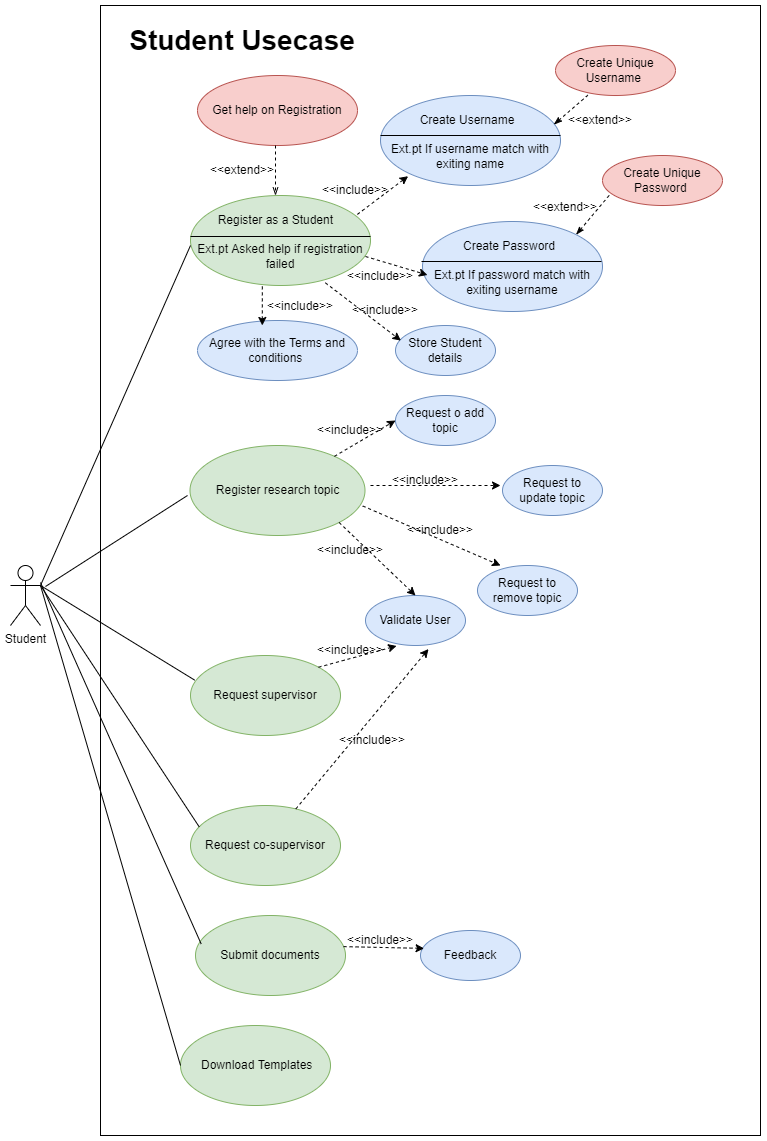

The diagram above was exported from draw.io. Its source (the exported page's mxGraphModel, read from the mxfile embedded in the PNG):
<mxGraphModel dx="1560" dy="2012" grid="1" gridSize="10" guides="1" tooltips="1" connect="1" arrows="1" fold="1" page="1" pageScale="1" pageWidth="850" pageHeight="1100" math="0" shadow="0">
  <root>
    <mxCell id="0" />
    <mxCell id="1" parent="0" />
    <mxCell id="1HYsm0bwJs_Rx7Sy5QM9-1" value="" style="rounded=0;whiteSpace=wrap;html=1;" vertex="1" parent="1">
      <mxGeometry x="170" y="-80" width="660" height="1130" as="geometry" />
    </mxCell>
    <mxCell id="1HYsm0bwJs_Rx7Sy5QM9-2" value="Student" style="shape=umlActor;verticalLabelPosition=bottom;verticalAlign=top;html=1;outlineConnect=0;" vertex="1" parent="1">
      <mxGeometry x="80" y="480" width="30" height="60" as="geometry" />
    </mxCell>
    <mxCell id="1HYsm0bwJs_Rx7Sy5QM9-3" value="&lt;br&gt;" style="ellipse;whiteSpace=wrap;html=1;fillColor=#d5e8d4;strokeColor=#82b366;" vertex="1" parent="1">
      <mxGeometry x="260" y="110" width="180" height="90" as="geometry" />
    </mxCell>
    <mxCell id="1HYsm0bwJs_Rx7Sy5QM9-5" value="Register research topic" style="ellipse;whiteSpace=wrap;html=1;fillColor=#d5e8d4;strokeColor=#82b366;" vertex="1" parent="1">
      <mxGeometry x="259.5" y="360" width="175" height="90" as="geometry" />
    </mxCell>
    <mxCell id="1HYsm0bwJs_Rx7Sy5QM9-6" value="&lt;span&gt;Request supervisor&lt;/span&gt;" style="ellipse;whiteSpace=wrap;html=1;fillColor=#d5e8d4;strokeColor=#82b366;" vertex="1" parent="1">
      <mxGeometry x="260" y="570" width="150" height="80" as="geometry" />
    </mxCell>
    <mxCell id="1HYsm0bwJs_Rx7Sy5QM9-7" value="&lt;span&gt;Request co-supervisor&lt;/span&gt;" style="ellipse;whiteSpace=wrap;html=1;fillColor=#d5e8d4;strokeColor=#82b366;" vertex="1" parent="1">
      <mxGeometry x="260" y="720" width="150" height="80" as="geometry" />
    </mxCell>
    <mxCell id="1HYsm0bwJs_Rx7Sy5QM9-8" value="&lt;span&gt;&amp;nbsp;Download Templates&lt;/span&gt;" style="ellipse;whiteSpace=wrap;html=1;fillColor=#d5e8d4;strokeColor=#82b366;" vertex="1" parent="1">
      <mxGeometry x="250" y="940" width="150" height="80" as="geometry" />
    </mxCell>
    <mxCell id="1HYsm0bwJs_Rx7Sy5QM9-9" value="&lt;span&gt;Submit documents&lt;/span&gt;" style="ellipse;whiteSpace=wrap;html=1;fillColor=#d5e8d4;strokeColor=#82b366;" vertex="1" parent="1">
      <mxGeometry x="265" y="830" width="150" height="80" as="geometry" />
    </mxCell>
    <mxCell id="1HYsm0bwJs_Rx7Sy5QM9-12" value="Register as a Student&amp;nbsp;" style="text;html=1;strokeColor=none;fillColor=none;align=center;verticalAlign=middle;whiteSpace=wrap;rounded=0;" vertex="1" parent="1">
      <mxGeometry x="282" y="120" width="130" height="30" as="geometry" />
    </mxCell>
    <mxCell id="1HYsm0bwJs_Rx7Sy5QM9-13" value="" style="endArrow=none;html=1;rounded=0;exitX=0;exitY=0.5;exitDx=0;exitDy=0;" edge="1" parent="1">
      <mxGeometry width="50" height="50" relative="1" as="geometry">
        <mxPoint x="260" y="151" as="sourcePoint" />
        <mxPoint x="440" y="151" as="targetPoint" />
      </mxGeometry>
    </mxCell>
    <mxCell id="1HYsm0bwJs_Rx7Sy5QM9-15" value="Ext.pt Asked help if registration failed" style="text;html=1;align=center;verticalAlign=middle;whiteSpace=wrap;rounded=0;" vertex="1" parent="1">
      <mxGeometry x="265" y="156" width="170" height="30" as="geometry" />
    </mxCell>
    <mxCell id="1HYsm0bwJs_Rx7Sy5QM9-16" value="" style="endArrow=none;html=1;rounded=0;exitX=1;exitY=0.3333333333333333;exitDx=0;exitDy=0;exitPerimeter=0;" edge="1" parent="1" source="1HYsm0bwJs_Rx7Sy5QM9-2">
      <mxGeometry width="50" height="50" relative="1" as="geometry">
        <mxPoint x="320" y="300" as="sourcePoint" />
        <mxPoint x="260" y="160" as="targetPoint" />
      </mxGeometry>
    </mxCell>
    <mxCell id="1HYsm0bwJs_Rx7Sy5QM9-17" value="Get help on Registration" style="ellipse;whiteSpace=wrap;html=1;fillColor=#f8cecc;strokeColor=#b85450;" vertex="1" parent="1">
      <mxGeometry x="267" y="-10" width="160" height="70" as="geometry" />
    </mxCell>
    <mxCell id="1HYsm0bwJs_Rx7Sy5QM9-18" value="" style="endArrow=openThin;html=1;rounded=0;entryX=0.5;entryY=0;entryDx=0;entryDy=0;endFill=0;dashed=1;" edge="1" parent="1">
      <mxGeometry width="50" height="50" relative="1" as="geometry">
        <mxPoint x="345" y="60" as="sourcePoint" />
        <mxPoint x="345" y="110" as="targetPoint" />
      </mxGeometry>
    </mxCell>
    <mxCell id="1HYsm0bwJs_Rx7Sy5QM9-19" value="Store Student details" style="ellipse;whiteSpace=wrap;html=1;fillColor=#dae8fc;strokeColor=#6c8ebf;" vertex="1" parent="1">
      <mxGeometry x="465" y="240" width="100" height="50" as="geometry" />
    </mxCell>
    <mxCell id="1HYsm0bwJs_Rx7Sy5QM9-20" value="Agree with the Terms and conditions&amp;nbsp;" style="ellipse;whiteSpace=wrap;html=1;fillColor=#dae8fc;strokeColor=#6c8ebf;" vertex="1" parent="1">
      <mxGeometry x="267" y="235" width="160" height="60" as="geometry" />
    </mxCell>
    <mxCell id="1HYsm0bwJs_Rx7Sy5QM9-21" value="&lt;br&gt;" style="ellipse;whiteSpace=wrap;html=1;fillColor=#dae8fc;strokeColor=#6c8ebf;" vertex="1" parent="1">
      <mxGeometry x="450" y="10" width="180" height="90" as="geometry" />
    </mxCell>
    <mxCell id="1HYsm0bwJs_Rx7Sy5QM9-22" value="Create Username" style="text;html=1;strokeColor=none;fillColor=none;align=center;verticalAlign=middle;whiteSpace=wrap;rounded=0;" vertex="1" parent="1">
      <mxGeometry x="472" y="20" width="130" height="30" as="geometry" />
    </mxCell>
    <mxCell id="1HYsm0bwJs_Rx7Sy5QM9-23" value="Ext.pt If username match with exiting name" style="text;html=1;strokeColor=none;fillColor=none;align=center;verticalAlign=middle;whiteSpace=wrap;rounded=0;" vertex="1" parent="1">
      <mxGeometry x="455" y="56" width="170" height="30" as="geometry" />
    </mxCell>
    <mxCell id="1HYsm0bwJs_Rx7Sy5QM9-24" value="" style="endArrow=none;html=1;rounded=0;exitX=0;exitY=0.5;exitDx=0;exitDy=0;" edge="1" parent="1">
      <mxGeometry width="50" height="50" relative="1" as="geometry">
        <mxPoint x="450" y="50" as="sourcePoint" />
        <mxPoint x="630" y="50" as="targetPoint" />
      </mxGeometry>
    </mxCell>
    <mxCell id="1HYsm0bwJs_Rx7Sy5QM9-27" value="Create Unique Username&amp;nbsp;" style="ellipse;whiteSpace=wrap;html=1;fillColor=#f8cecc;strokeColor=#b85450;" vertex="1" parent="1">
      <mxGeometry x="625" y="-40" width="120" height="50" as="geometry" />
    </mxCell>
    <mxCell id="1HYsm0bwJs_Rx7Sy5QM9-28" value="&lt;br&gt;" style="ellipse;whiteSpace=wrap;html=1;fillColor=#dae8fc;strokeColor=#6c8ebf;" vertex="1" parent="1">
      <mxGeometry x="492" y="136" width="180" height="90" as="geometry" />
    </mxCell>
    <mxCell id="1HYsm0bwJs_Rx7Sy5QM9-29" value="Create Password" style="text;html=1;strokeColor=none;fillColor=none;align=center;verticalAlign=middle;whiteSpace=wrap;rounded=0;" vertex="1" parent="1">
      <mxGeometry x="514" y="146" width="130" height="30" as="geometry" />
    </mxCell>
    <mxCell id="1HYsm0bwJs_Rx7Sy5QM9-30" value="Ext.pt If password match with exiting username" style="text;html=1;strokeColor=none;fillColor=none;align=center;verticalAlign=middle;whiteSpace=wrap;rounded=0;" vertex="1" parent="1">
      <mxGeometry x="497" y="182" width="170" height="30" as="geometry" />
    </mxCell>
    <mxCell id="1HYsm0bwJs_Rx7Sy5QM9-31" value="Create Unique Password&amp;nbsp;" style="ellipse;whiteSpace=wrap;html=1;fillColor=#f8cecc;strokeColor=#b85450;" vertex="1" parent="1">
      <mxGeometry x="672" y="70" width="120" height="50" as="geometry" />
    </mxCell>
    <mxCell id="1HYsm0bwJs_Rx7Sy5QM9-32" value="" style="endArrow=none;html=1;rounded=0;exitX=0;exitY=0.5;exitDx=0;exitDy=0;" edge="1" parent="1">
      <mxGeometry width="50" height="50" relative="1" as="geometry">
        <mxPoint x="491" y="176" as="sourcePoint" />
        <mxPoint x="671" y="176" as="targetPoint" />
      </mxGeometry>
    </mxCell>
    <mxCell id="1HYsm0bwJs_Rx7Sy5QM9-33" value="Validate User" style="ellipse;whiteSpace=wrap;html=1;fillColor=#dae8fc;strokeColor=#6c8ebf;" vertex="1" parent="1">
      <mxGeometry x="435" y="510" width="100" height="50" as="geometry" />
    </mxCell>
    <mxCell id="1HYsm0bwJs_Rx7Sy5QM9-34" value="Request o add topic" style="ellipse;whiteSpace=wrap;html=1;fillColor=#dae8fc;strokeColor=#6c8ebf;" vertex="1" parent="1">
      <mxGeometry x="465" y="310" width="100" height="50" as="geometry" />
    </mxCell>
    <mxCell id="1HYsm0bwJs_Rx7Sy5QM9-35" value="Request to update topic" style="ellipse;whiteSpace=wrap;html=1;fillColor=#dae8fc;strokeColor=#6c8ebf;" vertex="1" parent="1">
      <mxGeometry x="572" y="380" width="100" height="50" as="geometry" />
    </mxCell>
    <mxCell id="1HYsm0bwJs_Rx7Sy5QM9-36" value="Request to remove topic" style="ellipse;whiteSpace=wrap;html=1;fillColor=#dae8fc;strokeColor=#6c8ebf;" vertex="1" parent="1">
      <mxGeometry x="547" y="480" width="100" height="50" as="geometry" />
    </mxCell>
    <mxCell id="1HYsm0bwJs_Rx7Sy5QM9-37" value="Feedback" style="ellipse;whiteSpace=wrap;html=1;fillColor=#dae8fc;strokeColor=#6c8ebf;" vertex="1" parent="1">
      <mxGeometry x="490" y="845" width="100" height="50" as="geometry" />
    </mxCell>
    <mxCell id="1HYsm0bwJs_Rx7Sy5QM9-40" value="&amp;lt;&amp;lt;extend&amp;gt;&amp;gt;" style="text;html=1;strokeColor=none;fillColor=none;align=center;verticalAlign=middle;whiteSpace=wrap;rounded=0;" vertex="1" parent="1">
      <mxGeometry x="282" y="70" width="60" height="30" as="geometry" />
    </mxCell>
    <mxCell id="1HYsm0bwJs_Rx7Sy5QM9-42" value="" style="endArrow=classic;html=1;rounded=0;dashed=1;exitX=0.927;exitY=0.21;exitDx=0;exitDy=0;exitPerimeter=0;entryX=0.133;entryY=1.156;entryDx=0;entryDy=0;entryPerimeter=0;" edge="1" parent="1" source="1HYsm0bwJs_Rx7Sy5QM9-3" target="1HYsm0bwJs_Rx7Sy5QM9-23">
      <mxGeometry width="50" height="50" relative="1" as="geometry">
        <mxPoint x="530" y="220" as="sourcePoint" />
        <mxPoint x="580" y="170" as="targetPoint" />
      </mxGeometry>
    </mxCell>
    <mxCell id="1HYsm0bwJs_Rx7Sy5QM9-43" value="&amp;lt;&amp;lt;include&amp;gt;&amp;gt;" style="text;html=1;strokeColor=none;fillColor=none;align=center;verticalAlign=middle;whiteSpace=wrap;rounded=0;" vertex="1" parent="1">
      <mxGeometry x="395" y="90" width="60" height="30" as="geometry" />
    </mxCell>
    <mxCell id="1HYsm0bwJs_Rx7Sy5QM9-46" value="" style="endArrow=none;html=1;rounded=0;dashed=1;entryX=0.269;entryY=0.996;entryDx=0;entryDy=0;entryPerimeter=0;exitX=0.963;exitY=0.323;exitDx=0;exitDy=0;exitPerimeter=0;startArrow=classicThin;startFill=1;endFill=0;" edge="1" parent="1" source="1HYsm0bwJs_Rx7Sy5QM9-21" target="1HYsm0bwJs_Rx7Sy5QM9-27">
      <mxGeometry width="50" height="50" relative="1" as="geometry">
        <mxPoint x="530" y="220" as="sourcePoint" />
        <mxPoint x="580" y="170" as="targetPoint" />
      </mxGeometry>
    </mxCell>
    <mxCell id="1HYsm0bwJs_Rx7Sy5QM9-48" value="&amp;lt;&amp;lt;extend&amp;gt;&amp;gt;" style="text;html=1;strokeColor=none;fillColor=none;align=center;verticalAlign=middle;whiteSpace=wrap;rounded=0;" vertex="1" parent="1">
      <mxGeometry x="640" y="20" width="60" height="30" as="geometry" />
    </mxCell>
    <mxCell id="1HYsm0bwJs_Rx7Sy5QM9-49" value="" style="endArrow=none;html=1;rounded=0;dashed=1;entryX=0.069;entryY=0.76;entryDx=0;entryDy=0;exitX=1;exitY=0;exitDx=0;exitDy=0;startArrow=classicThin;startFill=1;endFill=0;entryPerimeter=0;" edge="1" parent="1" source="1HYsm0bwJs_Rx7Sy5QM9-28" target="1HYsm0bwJs_Rx7Sy5QM9-31">
      <mxGeometry width="50" height="50" relative="1" as="geometry">
        <mxPoint x="633.3400000000001" y="49.069999999999936" as="sourcePoint" />
        <mxPoint x="667.2799999999997" y="19.799999999999955" as="targetPoint" />
      </mxGeometry>
    </mxCell>
    <mxCell id="1HYsm0bwJs_Rx7Sy5QM9-50" value="&amp;lt;&amp;lt;extend&amp;gt;&amp;gt;" style="text;html=1;strokeColor=none;fillColor=none;align=center;verticalAlign=middle;whiteSpace=wrap;rounded=0;" vertex="1" parent="1">
      <mxGeometry x="605" y="107" width="60" height="30" as="geometry" />
    </mxCell>
    <mxCell id="1HYsm0bwJs_Rx7Sy5QM9-52" value="" style="endArrow=classic;html=1;rounded=0;dashed=1;exitX=1;exitY=0.5;exitDx=0;exitDy=0;entryX=0;entryY=0.25;entryDx=0;entryDy=0;" edge="1" parent="1" source="1HYsm0bwJs_Rx7Sy5QM9-15" target="1HYsm0bwJs_Rx7Sy5QM9-30">
      <mxGeometry width="50" height="50" relative="1" as="geometry">
        <mxPoint x="439.9999999999999" y="214.22000000000008" as="sourcePoint" />
        <mxPoint x="490.7499999999999" y="176.00000000000006" as="targetPoint" />
      </mxGeometry>
    </mxCell>
    <mxCell id="1HYsm0bwJs_Rx7Sy5QM9-54" value="&amp;lt;&amp;lt;include&amp;gt;&amp;gt;" style="text;html=1;strokeColor=none;fillColor=none;align=center;verticalAlign=middle;whiteSpace=wrap;rounded=0;" vertex="1" parent="1">
      <mxGeometry x="420" y="176" width="60" height="30" as="geometry" />
    </mxCell>
    <mxCell id="1HYsm0bwJs_Rx7Sy5QM9-55" value="" style="endArrow=classic;html=1;rounded=0;dashed=1;entryX=0.054;entryY=0.302;entryDx=0;entryDy=0;entryPerimeter=0;exitX=0.749;exitY=0.97;exitDx=0;exitDy=0;exitPerimeter=0;" edge="1" parent="1" source="1HYsm0bwJs_Rx7Sy5QM9-3" target="1HYsm0bwJs_Rx7Sy5QM9-19">
      <mxGeometry width="50" height="50" relative="1" as="geometry">
        <mxPoint x="530" y="220" as="sourcePoint" />
        <mxPoint x="580" y="170" as="targetPoint" />
      </mxGeometry>
    </mxCell>
    <mxCell id="1HYsm0bwJs_Rx7Sy5QM9-56" value="&amp;lt;&amp;lt;include&amp;gt;&amp;gt;" style="text;html=1;strokeColor=none;fillColor=none;align=center;verticalAlign=middle;whiteSpace=wrap;rounded=0;" vertex="1" parent="1">
      <mxGeometry x="425" y="210" width="60" height="30" as="geometry" />
    </mxCell>
    <mxCell id="1HYsm0bwJs_Rx7Sy5QM9-57" value="" style="endArrow=classic;html=1;rounded=0;dashed=1;exitX=0.399;exitY=1.01;exitDx=0;exitDy=0;exitPerimeter=0;entryX=0.405;entryY=0.083;entryDx=0;entryDy=0;entryPerimeter=0;" edge="1" parent="1" source="1HYsm0bwJs_Rx7Sy5QM9-3" target="1HYsm0bwJs_Rx7Sy5QM9-20">
      <mxGeometry width="50" height="50" relative="1" as="geometry">
        <mxPoint x="530" y="220" as="sourcePoint" />
        <mxPoint x="580" y="170" as="targetPoint" />
      </mxGeometry>
    </mxCell>
    <mxCell id="1HYsm0bwJs_Rx7Sy5QM9-58" value="&amp;lt;&amp;lt;include&amp;gt;&amp;gt;" style="text;html=1;strokeColor=none;fillColor=none;align=center;verticalAlign=middle;whiteSpace=wrap;rounded=0;" vertex="1" parent="1">
      <mxGeometry x="340" y="206" width="60" height="30" as="geometry" />
    </mxCell>
    <mxCell id="1HYsm0bwJs_Rx7Sy5QM9-60" value="" style="endArrow=none;html=1;rounded=0;" edge="1" parent="1">
      <mxGeometry width="50" height="50" relative="1" as="geometry">
        <mxPoint x="115" y="501" as="sourcePoint" />
        <mxPoint x="257" y="410" as="targetPoint" />
      </mxGeometry>
    </mxCell>
    <mxCell id="1HYsm0bwJs_Rx7Sy5QM9-61" value="" style="endArrow=none;html=1;rounded=0;entryX=0.028;entryY=0.308;entryDx=0;entryDy=0;entryPerimeter=0;" edge="1" parent="1" target="1HYsm0bwJs_Rx7Sy5QM9-6">
      <mxGeometry width="50" height="50" relative="1" as="geometry">
        <mxPoint x="110" y="500" as="sourcePoint" />
        <mxPoint x="250" y="592" as="targetPoint" />
      </mxGeometry>
    </mxCell>
    <mxCell id="1HYsm0bwJs_Rx7Sy5QM9-62" value="" style="endArrow=none;html=1;rounded=0;entryX=0.058;entryY=0.267;entryDx=0;entryDy=0;entryPerimeter=0;exitX=1;exitY=0.3333333333333333;exitDx=0;exitDy=0;exitPerimeter=0;" edge="1" parent="1" source="1HYsm0bwJs_Rx7Sy5QM9-2" target="1HYsm0bwJs_Rx7Sy5QM9-7">
      <mxGeometry width="50" height="50" relative="1" as="geometry">
        <mxPoint x="150" y="370" as="sourcePoint" />
        <mxPoint x="260" y="600.0000000000005" as="targetPoint" />
      </mxGeometry>
    </mxCell>
    <mxCell id="1HYsm0bwJs_Rx7Sy5QM9-63" value="" style="endArrow=classic;html=1;rounded=0;dashed=1;entryX=0;entryY=0.5;entryDx=0;entryDy=0;" edge="1" parent="1" source="1HYsm0bwJs_Rx7Sy5QM9-5" target="1HYsm0bwJs_Rx7Sy5QM9-34">
      <mxGeometry width="50" height="50" relative="1" as="geometry">
        <mxPoint x="404.81999999999994" y="207.29999999999995" as="sourcePoint" />
        <mxPoint x="480.39999999999986" y="265.0999999999999" as="targetPoint" />
      </mxGeometry>
    </mxCell>
    <mxCell id="1HYsm0bwJs_Rx7Sy5QM9-64" value="&amp;lt;&amp;lt;include&amp;gt;&amp;gt;" style="text;html=1;strokeColor=none;fillColor=none;align=center;verticalAlign=middle;whiteSpace=wrap;rounded=0;" vertex="1" parent="1">
      <mxGeometry x="390" y="330" width="60" height="30" as="geometry" />
    </mxCell>
    <mxCell id="1HYsm0bwJs_Rx7Sy5QM9-65" value="" style="endArrow=classic;html=1;rounded=0;dashed=1;" edge="1" parent="1">
      <mxGeometry width="50" height="50" relative="1" as="geometry">
        <mxPoint x="440" y="400" as="sourcePoint" />
        <mxPoint x="570" y="400" as="targetPoint" />
      </mxGeometry>
    </mxCell>
    <mxCell id="1HYsm0bwJs_Rx7Sy5QM9-66" value="&amp;lt;&amp;lt;include&amp;gt;&amp;gt;" style="text;html=1;strokeColor=none;fillColor=none;align=center;verticalAlign=middle;whiteSpace=wrap;rounded=0;" vertex="1" parent="1">
      <mxGeometry x="465" y="380" width="60" height="30" as="geometry" />
    </mxCell>
    <mxCell id="1HYsm0bwJs_Rx7Sy5QM9-68" value="" style="endArrow=classic;html=1;rounded=0;dashed=1;entryX=0.23;entryY=0;entryDx=0;entryDy=0;entryPerimeter=0;exitX=0.987;exitY=0.672;exitDx=0;exitDy=0;exitPerimeter=0;" edge="1" parent="1" source="1HYsm0bwJs_Rx7Sy5QM9-5" target="1HYsm0bwJs_Rx7Sy5QM9-36">
      <mxGeometry width="50" height="50" relative="1" as="geometry">
        <mxPoint x="450" y="410" as="sourcePoint" />
        <mxPoint x="580" y="410" as="targetPoint" />
      </mxGeometry>
    </mxCell>
    <mxCell id="1HYsm0bwJs_Rx7Sy5QM9-69" value="" style="endArrow=classic;html=1;rounded=0;dashed=1;entryX=0.5;entryY=0;entryDx=0;entryDy=0;exitX=1;exitY=1;exitDx=0;exitDy=0;" edge="1" parent="1" source="1HYsm0bwJs_Rx7Sy5QM9-5" target="1HYsm0bwJs_Rx7Sy5QM9-33">
      <mxGeometry width="50" height="50" relative="1" as="geometry">
        <mxPoint x="442.22500000000014" y="430.48" as="sourcePoint" />
        <mxPoint x="580" y="490" as="targetPoint" />
      </mxGeometry>
    </mxCell>
    <mxCell id="1HYsm0bwJs_Rx7Sy5QM9-70" value="&amp;lt;&amp;lt;include&amp;gt;&amp;gt;" style="text;html=1;strokeColor=none;fillColor=none;align=center;verticalAlign=middle;whiteSpace=wrap;rounded=0;" vertex="1" parent="1">
      <mxGeometry x="480" y="430" width="60" height="30" as="geometry" />
    </mxCell>
    <mxCell id="1HYsm0bwJs_Rx7Sy5QM9-71" value="&amp;lt;&amp;lt;include&amp;gt;&amp;gt;" style="text;html=1;strokeColor=none;fillColor=none;align=center;verticalAlign=middle;whiteSpace=wrap;rounded=0;" vertex="1" parent="1">
      <mxGeometry x="390" y="450" width="60" height="30" as="geometry" />
    </mxCell>
    <mxCell id="1HYsm0bwJs_Rx7Sy5QM9-72" value="" style="endArrow=classic;html=1;rounded=0;dashed=1;entryX=0.311;entryY=1.009;entryDx=0;entryDy=0;exitX=1;exitY=0;exitDx=0;exitDy=0;entryPerimeter=0;" edge="1" parent="1" source="1HYsm0bwJs_Rx7Sy5QM9-6" target="1HYsm0bwJs_Rx7Sy5QM9-33">
      <mxGeometry width="50" height="50" relative="1" as="geometry">
        <mxPoint x="442.22500000000014" y="430.48" as="sourcePoint" />
        <mxPoint x="580" y="490" as="targetPoint" />
      </mxGeometry>
    </mxCell>
    <mxCell id="1HYsm0bwJs_Rx7Sy5QM9-73" value="" style="endArrow=classic;html=1;rounded=0;dashed=1;entryX=0.63;entryY=1.071;entryDx=0;entryDy=0;entryPerimeter=0;" edge="1" parent="1" source="1HYsm0bwJs_Rx7Sy5QM9-7" target="1HYsm0bwJs_Rx7Sy5QM9-33">
      <mxGeometry width="50" height="50" relative="1" as="geometry">
        <mxPoint x="420.89999999999986" y="609.1200000000003" as="sourcePoint" />
        <mxPoint x="572" y="657.5000000000005" as="targetPoint" />
      </mxGeometry>
    </mxCell>
    <mxCell id="1HYsm0bwJs_Rx7Sy5QM9-74" value="&amp;lt;&amp;lt;include&amp;gt;&amp;gt;" style="text;html=1;strokeColor=none;fillColor=none;align=center;verticalAlign=middle;whiteSpace=wrap;rounded=0;" vertex="1" parent="1">
      <mxGeometry x="390" y="550" width="60" height="30" as="geometry" />
    </mxCell>
    <mxCell id="1HYsm0bwJs_Rx7Sy5QM9-75" value="&amp;lt;&amp;lt;include&amp;gt;&amp;gt;" style="text;html=1;strokeColor=none;fillColor=none;align=center;verticalAlign=middle;whiteSpace=wrap;rounded=0;" vertex="1" parent="1">
      <mxGeometry x="412" y="640" width="60" height="30" as="geometry" />
    </mxCell>
    <mxCell id="1HYsm0bwJs_Rx7Sy5QM9-76" value="" style="endArrow=classic;html=1;rounded=0;dashed=1;entryX=0.036;entryY=0.358;entryDx=0;entryDy=0;exitX=0.987;exitY=0.389;exitDx=0;exitDy=0;exitPerimeter=0;entryPerimeter=0;" edge="1" parent="1" source="1HYsm0bwJs_Rx7Sy5QM9-9" target="1HYsm0bwJs_Rx7Sy5QM9-37">
      <mxGeometry width="50" height="50" relative="1" as="geometry">
        <mxPoint x="375.3446368156531" y="733.4201638386653" as="sourcePoint" />
        <mxPoint x="508" y="573.5499999999997" as="targetPoint" />
      </mxGeometry>
    </mxCell>
    <mxCell id="1HYsm0bwJs_Rx7Sy5QM9-77" value="&amp;lt;&amp;lt;include&amp;gt;&amp;gt;" style="text;html=1;strokeColor=none;fillColor=none;align=center;verticalAlign=middle;whiteSpace=wrap;rounded=0;" vertex="1" parent="1">
      <mxGeometry x="420" y="840" width="60" height="30" as="geometry" />
    </mxCell>
    <mxCell id="1HYsm0bwJs_Rx7Sy5QM9-78" value="" style="endArrow=none;html=1;rounded=0;entryX=0.038;entryY=0.356;entryDx=0;entryDy=0;entryPerimeter=0;" edge="1" parent="1" target="1HYsm0bwJs_Rx7Sy5QM9-9">
      <mxGeometry width="50" height="50" relative="1" as="geometry">
        <mxPoint x="110" y="497" as="sourcePoint" />
        <mxPoint x="262" y="907" as="targetPoint" />
      </mxGeometry>
    </mxCell>
    <mxCell id="1HYsm0bwJs_Rx7Sy5QM9-79" value="" style="endArrow=none;html=1;rounded=0;entryX=0;entryY=0.5;entryDx=0;entryDy=0;exitX=1;exitY=0.3333333333333333;exitDx=0;exitDy=0;exitPerimeter=0;" edge="1" parent="1" source="1HYsm0bwJs_Rx7Sy5QM9-2" target="1HYsm0bwJs_Rx7Sy5QM9-8">
      <mxGeometry width="50" height="50" relative="1" as="geometry">
        <mxPoint x="154" y="380" as="sourcePoint" />
        <mxPoint x="272" y="930" as="targetPoint" />
      </mxGeometry>
    </mxCell>
    <mxCell id="1HYsm0bwJs_Rx7Sy5QM9-81" value="&lt;span style=&quot;font-size: 28px&quot;&gt;&lt;b&gt;Student Usecase&amp;nbsp;&lt;/b&gt;&lt;/span&gt;" style="text;html=1;strokeColor=none;fillColor=none;align=center;verticalAlign=middle;whiteSpace=wrap;rounded=0;" vertex="1" parent="1">
      <mxGeometry x="181" y="-60" width="270" height="30" as="geometry" />
    </mxCell>
  </root>
</mxGraphModel>